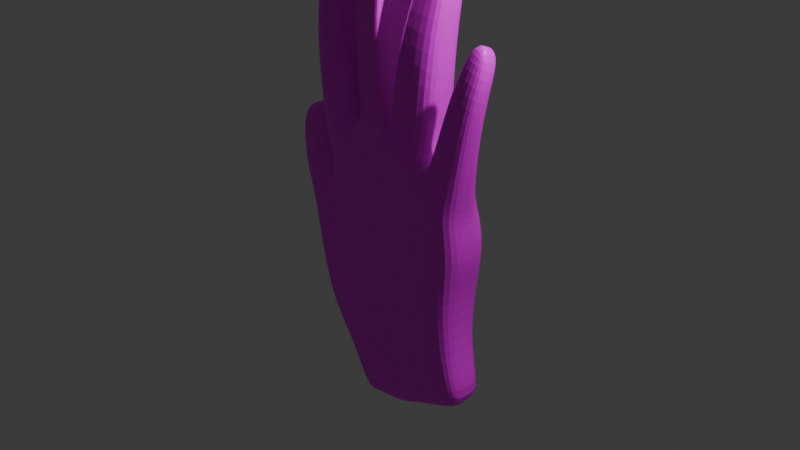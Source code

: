 # Source: Hand.blend  (saved by Blender 4.5.90; exported with 4.5.12 LTS)
import bpy
from mathutils import Matrix  # noqa: F401  (used for matrix-valued properties, if any)

bpy.ops.wm.read_factory_settings(use_empty=True)
scene = bpy.context.scene
scene.name = 'Scene'

# ---- collections
col_collection = bpy.data.collections.new('Collection'); scene.collection.children.link(col_collection)

# ---- images (referenced by path relative to the original .blend; pixels are not part of the script)
import os
ASSET_DIR = os.environ.get("B2B_ASSET_DIR", "")  # directory of the original .blend (textures are referenced by path, not embedded)
HERE = os.path.dirname(os.path.abspath(__file__))  # packed textures are extracted next to this script under _unpacked/

def load_image(name, relpath, width, height, colorspace="sRGB"):
    """Load a texture the original file referenced (path relative to the .blend, or extracted next to this script)."""
    p = next((c for c in (os.path.join(HERE, relpath), os.path.join(ASSET_DIR, relpath)) if relpath and os.path.exists(c)), "")
    if p:
        img = bpy.data.images.load(p, check_existing=True)
        img.name = name
    else:  # same state as the original file: an image datablock whose file is absent (Cycles renders it pink)
        img = bpy.data.images.new(name, width, height)
        img.source = "FILE"
        img.filepath = "//" + (relpath or name)
    img.colorspace_settings.name = colorspace
    return img
img_uv_grud = load_image('UV grud', '', 2048, 2048, 'sRGB')
img_piele_base_color = load_image('Piele Base Color', '', 2048, 2048, 'sRGB')

# ---- materials (node trees are filled in below, after node groups)
mat_material = bpy.data.materials.new('Material')
mat_material.alpha_threshold = 0.0
mat_material.roughness = 0.5
mat_material.line_color = (0.0, 0.0, 0.0, 1.0)
mat_piele = bpy.data.materials.new('Piele')

# ---- material node trees
mat_material.use_nodes = True; mat_material.node_tree.nodes.clear()
_N = mat_material.node_tree.nodes; _L = mat_material.node_tree.links
n0 = _N.new('ShaderNodeOutputMaterial'); n0.name = 'Material Output'; n0.location = (200, 100)
n1 = _N.new('ShaderNodeBsdfPrincipled'); n1.name = 'Principled BSDF'; n1.location = (-107, 179)
n1.inputs[3].default_value = 1.45
n2 = _N.new('ShaderNodeTexImage'); n2.name = 'Image Texture'; n2.location = (-398, 176)
n2.image = img_uv_grud
_L.new(n1.outputs[0], n0.inputs[0])
_L.new(n2.outputs[0], n1.inputs[0])
n0.is_active_output = True
mat_piele.use_nodes = True; mat_piele.node_tree.nodes.clear()
_N = mat_piele.node_tree.nodes; _L = mat_piele.node_tree.links
n0 = _N.new('ShaderNodeBsdfPrincipled'); n0.name = 'Principled BSDF'; n0.location = (-200, 100)
n1 = _N.new('ShaderNodeOutputMaterial'); n1.name = 'Material Output'; n1.location = (200, 100)
n2 = _N.new('ShaderNodeTexImage'); n2.name = 'Image Texture'; n2.location = (-490, 60)
n3 = _N.new('ShaderNodeTexImage'); n3.name = 'Image Texture.001'; n3.location = (0, 0)
n3.image = img_piele_base_color
_L.new(n0.outputs[0], n1.inputs[0])
_L.new(n2.outputs[0], n0.inputs[0])
n1.is_active_output = True

# ---- world
world_world = bpy.data.worlds.new('World'); scene.world = world_world
world_world.use_nodes = True; world_world.node_tree.nodes.clear()
_N = world_world.node_tree.nodes; _L = world_world.node_tree.links
n0 = _N.new('ShaderNodeOutputWorld'); n0.name = 'World Output'; n0.location = (200, 100)
n1 = _N.new('ShaderNodeBackground'); n1.name = 'Background'; n1.location = (-200, 100)
n1.inputs[0].default_value = (0.05088, 0.05088, 0.05088, 1.0)
_L.new(n1.outputs[0], n0.inputs[0])
n0.is_active_output = True
world_world.color = (0.05088, 0.05088, 0.05088)
world_world.sun_shadow_jitter_overblur = 0.0

# ---- cameras
cam_camera = bpy.data.cameras.new('Camera')
cam_camera.clip_end = 100.0
cam_camera.ortho_scale = 7.314

# ---- lights
light_light = bpy.data.lights.new('Light', 'POINT')
light_light.energy = 1000.0
light_light.shadow_soft_size = 0.1

# ---- meshes
me_cube = bpy.data.meshes.new('Cube')
me_cube.from_pydata([(0.972, 0.2228, 0.3121), (0.8595, 0.3305, -0.5602), (0.9722, -0.3852, 0.3706), (0.8689, -0.2479, -0.5507), (-0.8495, 0.326, 0.7596), (-0.7699, 0.3444, -1.055), (-0.8487, -0.3016, 0.7672), (-0.7593, -0.2591, -1.045), (0.03022, 0.3456, -0.8771), (0.1183, -0.3388, 1.036), (0.03361, -0.2441, -0.8755), (0.1177, 0.3032, 1.002), (0.1488, 0.291, 0.9988), (0.1492, -0.3336, 1.035), (-0.3134, 0.3509, -1.009), (-0.3716, -0.3193, 0.946), (-0.304, -0.2535, -0.9994), (-0.3729, 0.3133, 0.9279), (0.5435, -0.2571, -0.6683), (0.6249, 0.1943, 0.73), (0.533, 0.3463, -0.6796), (0.621, -0.417, 0.825), (0.9724, 0.3304, -0.09843), (-0.8268, -0.2148, 0.2371), (0.9781, -0.2877, -0.08513), (-0.7734, 0.4142, 0.2591), (0.07526, 0.3531, 0.3519), (0.08172, -0.2958, 0.3617), (0.1248, -0.2941, 0.3556), (0.1176, 0.3514, 0.3449), (-0.3733, 0.3589, 0.2987), (-0.3665, -0.2878, 0.3052), (0.6245, -0.3231, 0.1818), (0.6178, 0.3196, 0.1547), (-0.8595, 0.3433, -1.083), (-0.8492, -0.2604, -1.073), (-1.008, 0.4564, -0.01284), (-1.063, -0.1906, -0.03545), (-0.8903, 0.3305, -1.105), (-0.8809, -0.248, -1.096), (-1.104, 0.453, -0.05261), (-1.158, -0.1671, -0.07483), (-0.4285, 0.2804, -1.63), (-0.4202, -0.195, -1.621), (-0.07108, 0.2843, -1.597), (0.6014, -0.1929, -1.311), (0.8595, -0.1853, -1.201), (0.8515, 0.2703, -1.209), (-0.06503, -0.1929, -1.592), (0.2007, -0.1816, -1.482), (0.1974, 0.2777, -1.485), (0.5938, 0.2831, -1.318), (-0.493, 0.2796, -1.643), (-0.4846, -0.1957, -1.635), (-0.5152, 0.2696, -1.66), (-0.5073, -0.1861, -1.652), (-0.2187, 0.2642, -2.174), (-0.2144, -0.1885, -2.17), (0.1314, 0.2658, -2.145), (0.7929, -0.1877, -1.864), (1.043, -0.1855, -1.748), (1.039, 0.2608, -1.752), (0.1344, -0.1879, -2.142), (0.3945, -0.1838, -2.026), (0.3927, 0.2643, -2.028), (0.7887, 0.2652, -1.868), (-0.2821, 0.2638, -2.188), (-0.2777, -0.1888, -2.183), (-0.3067, 0.2605, -2.196), (-0.3026, -0.1857, -2.191), (-0.9795, -0.2158, 0.5495), (-0.9221, 0.4159, 0.5749), (-1.152, 0.4609, 0.3332), (-1.211, -0.199, 0.3069), (-1.252, 0.4575, 0.2924), (-1.31, -0.1742, 0.267), (-1.152, -0.09136, 0.8554), (-1.116, 0.3005, 0.8711), (-1.353, 0.3232, 0.8692), (-1.389, -0.07042, 0.8534), (-1.416, 0.3291, 0.8434), (-1.452, -0.06271, 0.8277), (-0.8834, 0.3051, 0.9218), (-0.882, -0.316, 0.9405), (-0.4337, -0.3302, 1.104), (-0.4353, 0.2892, 1.072), (0.06417, -0.2939, 1.261), (0.06195, 0.2678, 1.235), (0.08031, 0.2559, 1.238), (0.08243, -0.2823, 1.263), (-0.3361, -0.2794, 1.197), (-0.3384, 0.2599, 1.178), (0.2124, -0.2902, 1.189), (0.2108, 0.1979, 1.151), (0.225, 0.1885, 1.137), (0.2264, -0.2799, 1.173), (0.6056, 0.1939, 0.9869), (0.604, -0.2733, 1.025), (1.031, 0.05823, 0.5717), (1.03, -0.3681, 0.6318), (0.7308, 0.04246, 0.8307), (0.7289, -0.3809, 0.9096), (-0.9708, 0.191, 1.723), (-0.9696, -0.2964, 1.816), (-0.5918, -0.2948, 1.832), (-0.5935, 0.1922, 1.739), (-0.03547, -0.2893, 1.985), (-0.03784, 0.2554, 1.885), (-0.01953, 0.2442, 1.89), (-0.01727, -0.2773, 1.986), (-0.4284, -0.2853, 1.917), (-0.4308, 0.2375, 1.827), (0.2741, -0.3021, 1.735), (0.2726, 0.1665, 1.648), (0.2866, 0.1569, 1.644), (0.2881, -0.297, 1.729), (0.663, 0.1493, 1.495), (0.6645, -0.3025, 1.567), (-1.011, 0.3564, 2.75), (-1.012, 0.04671, 2.877), (-0.7613, 0.04871, 2.884), (-0.7604, 0.3587, 2.759), (-0.1764, 0.09323, 3.079), (-0.1752, 0.4582, 2.931), (-0.1609, 0.4537, 2.925), (-0.162, 0.09271, 3.071), (-0.4663, 0.08678, 3.053), (-0.4652, 0.4479, 2.908), (0.3276, -0.211, 2.256), (0.3272, 0.2027, 2.132), (0.3388, 0.1933, 2.131), (0.3391, -0.208, 2.252), (0.6571, 0.1884, 2.125), (0.6573, -0.2081, 2.246), (1.204, -0.08114, 1.277), (1.203, -0.4091, 1.372), (0.9281, -0.05863, 1.404), (0.9271, -0.3851, 1.504), (1.299, 0.003705, 2.039), (1.298, -0.2147, 2.128), (1.122, 0.02297, 2.085), (1.121, -0.1955, 2.174), (-0.9973, 0.2238, 2.21), (-0.6793, 0.2324, 2.244), (-0.6799, -0.1738, 2.373), (-1.011, -0.1775, 2.358), (-0.1185, -0.1443, 2.578), (-0.448, -0.1448, 2.537), (-0.1187, 0.3282, 2.428), (-0.1036, 0.3187, 2.433), (-0.4483, 0.3084, 2.396), (-0.1034, -0.1338, 2.577), (1.285, -0.3381, 1.811), (1.028, -0.3083, 1.89), (1.284, -0.06726, 1.711), (1.029, -0.04021, 1.789), (0.3821, 0.01779, 2.8), (0.383, 0.3203, 2.68), (0.3968, 0.3194, 2.707), (0.3959, 0.0345, 2.822), (0.64, 0.3063, 2.68), (0.6391, 0.02382, 2.794), (0.9872, -0.07963, 0.3217), (-0.87, 0.01284, 0.7561), (0.8783, 0.04115, -0.5495), (0.02907, 0.05291, -0.924), (0.1367, -0.02013, 1.046), (0.02912, 0.05291, -0.924), (-0.3728, -0.004445, 0.9615), (0.6274, -0.1181, 0.8048), (0.9906, 0.02252, -0.1039), (-0.8143, 0.09744, 0.3002), (-0.887, 0.04105, -1.101), (-1.136, 0.1429, -0.06568), (0.8665, 0.04243, -1.2), (0.1964, 0.0485, -1.485), (0.1963, 0.04844, -1.485), (-0.5123, 0.04166, -1.657), (-0.2085, 0.03695, -2.197), (1.047, 0.03763, -1.757), (0.3958, 0.04042, -2.035), (0.1402, 0.03742, -2.169), (0.7986, 0.03761, -1.892), (-0.2713, 0.03707, -2.21), (-0.3021, 0.03731, -2.202), (-0.9406, 0.09848, 0.5738), (-1.285, 0.1419, 0.2784), (-1.133, 0.1043, 0.8674), (-1.379, 0.1262, 0.8862), (-1.437, 0.1332, 0.8438), (-0.9036, -0.004757, 0.9236), (-0.4137, -0.02123, 1.096), (0.08137, -0.01319, 1.251), (-0.3555, -0.009583, 1.184), (0.2118, -0.04613, 1.164), (0.622, -0.0392, 0.9992), (1.044, -0.1543, 0.5893), (0.716, -0.1699, 0.8825), (-0.9876, -0.0528, 1.769), (-0.5753, -0.05119, 1.786), (-0.0184, -0.01659, 1.938), (-0.4479, -0.02428, 1.869), (0.2734, -0.06903, 1.692), (0.6811, -0.07702, 1.523), (-1.015, 0.2043, 2.821), (-0.7581, 0.2064, 2.829), (-0.1784, 0.284, 3.027), (-0.1623, 0.276, 3.005), (-0.4706, 0.2701, 2.988), (0.3273, -0.006061, 2.192), (0.6718, -0.01002, 2.186), (1.216, -0.2463, 1.319), (0.9149, -0.2207, 1.46), (1.302, -0.1043, 2.088), (1.12, -0.08461, 2.135), (-1.019, 0.02285, 2.283), (-0.6646, 0.02961, 2.31), (-0.1035, 0.09242, 2.505), (-0.4633, 0.08127, 2.465), (1.017, -0.173, 1.843), (1.33, -0.2625, 1.75), (0.2644, 0.3319, 2.781), (0.6431, 0.1676, 2.745)], [], [(168, 17, 85, 191), (31, 15, 6, 23), (171, 163, 4, 25), (8, 20, 51, 50), (170, 162, 2, 24), (33, 19, 0, 22), (30, 17, 11, 26), (10, 16, 48, 49), (28, 13, 9, 27), (168, 15, 90, 193), (19, 12, 94, 96), (32, 21, 13, 28), (26, 11, 12, 29), (165, 167, 10), (34, 5, 42, 52), (25, 4, 17, 30), (27, 9, 15, 31), (11, 17, 91, 87), (24, 2, 21, 32), (162, 0, 98, 196), (29, 12, 19, 33), (18, 10, 49, 45), (8, 29, 33, 20), (3, 24, 32, 18), (10, 27, 31, 16), (5, 25, 30, 14), (8, 26, 29), (18, 32, 28, 10), (10, 28, 27), (14, 30, 26, 8), (20, 33, 22, 1), (164, 170, 24, 3), (14, 8, 50, 44), (16, 31, 23, 7), (36, 40, 74, 72), (37, 23, 70, 73), (25, 5, 34, 36), (7, 23, 37, 35), (172, 173, 40, 38), (36, 34, 38, 40), (35, 37, 41, 39), (7, 35, 53, 43), (51, 47, 61, 65), (53, 55, 69, 67), (49, 48, 62, 63), (45, 49, 63, 59), (54, 52, 66, 68), (174, 46, 60, 179), (16, 7, 43, 48), (38, 34, 52, 54), (3, 18, 45, 46), (5, 14, 44, 42), (20, 1, 47, 51), (35, 39, 55, 53), (172, 38, 54, 177), (165, 10, 49, 175), (164, 3, 46, 174), (167, 8, 50, 176), (182, 179, 60, 59), (181, 180, 63, 62), (178, 181, 62, 57), (180, 182, 59, 63), (178, 57, 67, 183), (183, 67, 69, 184), (175, 49, 63, 180), (50, 51, 65, 64), (176, 50, 64, 180), (43, 53, 67, 57), (44, 50, 64, 58), (42, 44, 58, 56), (52, 42, 56, 66), (48, 43, 57, 62), (46, 45, 59, 60), (177, 54, 68, 184), (185, 71, 77, 187), (71, 72, 78, 77), (25, 36, 72, 71), (41, 37, 73, 75), (173, 41, 75, 186), (171, 25, 71, 185), (188, 78, 80, 189), (187, 77, 78, 188), (72, 74, 80, 78), (73, 70, 76, 79), (75, 73, 79, 81), (186, 75, 81, 189), (83, 84, 104, 103), (163, 6, 83, 190), (17, 4, 82, 85), (6, 15, 84, 83), (87, 91, 111, 107), (88, 87, 107, 108), (9, 13, 89, 86), (166, 12, 88, 192), (15, 9, 86, 90), (12, 11, 87, 88), (95, 97, 117, 115), (13, 9, 92, 95), (166, 13, 95, 194), (13, 21, 97, 95), (11, 12, 94, 93), (169, 19, 96, 195), (98, 100, 136, 134), (0, 19, 100, 98), (169, 21, 101, 197), (21, 2, 99, 101), (143, 142, 118, 121), (191, 85, 105, 199), (190, 83, 103, 198), (85, 82, 102, 105), (149, 148, 123, 124), (147, 146, 122, 126), (193, 90, 110, 201), (192, 88, 108, 200), (86, 89, 109, 106), (90, 86, 106, 110), (116, 114, 130, 132), (95, 92, 112, 115), (195, 96, 116, 203), (194, 95, 115, 202), (93, 94, 114, 113), (96, 94, 114, 116), (205, 204, 119, 120), (145, 144, 120, 119), (216, 143, 121, 205), (215, 145, 119, 204), (207, 206, 122, 125), (206, 208, 126, 122), (148, 150, 127, 123), (218, 147, 126, 208), (217, 149, 124, 207), (146, 151, 125, 122), (210, 132, 160, 222), (115, 117, 133, 131), (115, 112, 128, 131), (203, 116, 132, 210), (202, 115, 131, 209), (113, 114, 130, 129), (153, 152, 139, 141), (101, 99, 135, 137), (196, 98, 134, 211), (197, 101, 137, 212), (213, 214, 141, 139), (220, 154, 138, 213), (219, 153, 141, 214), (154, 155, 140, 138), (198, 103, 145, 215), (199, 105, 143, 216), (103, 104, 144, 145), (105, 102, 142, 143), (106, 109, 151, 146), (200, 108, 149, 217), (201, 110, 147, 218), (107, 111, 150, 148), (110, 106, 146, 147), (108, 107, 148, 149), (134, 136, 155, 154), (212, 137, 153, 219), (211, 134, 154, 220), (137, 135, 152, 153), (222, 221, 159, 161), (209, 131, 159, 221), (129, 130, 158, 157), (132, 130, 158, 160), (131, 133, 161, 159), (131, 128, 156, 159), (130, 209, 221, 158), (160, 158, 221, 222), (135, 211, 220, 152), (136, 212, 219, 155), (111, 201, 218, 150), (109, 200, 217, 151), (104, 199, 216, 144), (102, 198, 215, 142), (155, 219, 214, 140), (152, 220, 213, 139), (138, 140, 214, 213), (100, 197, 212, 136), (99, 196, 211, 135), (114, 202, 209, 130), (117, 203, 210, 133), (133, 210, 222, 161), (151, 217, 207, 125), (150, 218, 208, 127), (123, 127, 208, 206), (124, 123, 206, 207), (142, 215, 204, 118), (144, 216, 205, 120), (121, 118, 204, 205), (94, 194, 202, 114), (97, 195, 203, 117), (89, 192, 200, 109), (91, 193, 201, 111), (82, 190, 198, 102), (84, 191, 199, 104), (19, 169, 197, 100), (21, 169, 195, 97), (12, 166, 194, 94), (13, 166, 192, 89), (4, 163, 190, 82), (74, 186, 189, 80), (76, 187, 188, 79), (79, 188, 189, 81), (23, 171, 185, 70), (40, 173, 186, 74), (70, 185, 187, 76), (55, 177, 184, 69), (49, 176, 180, 63), (50, 175, 180, 64), (66, 183, 184, 68), (56, 178, 183, 66), (64, 65, 182, 180), (56, 58, 181, 178), (58, 64, 180, 181), (65, 61, 179, 182), (10, 167, 176, 49), (1, 164, 174, 47), (8, 165, 175, 50), (39, 172, 177, 55), (47, 174, 179, 61), (39, 41, 173, 172), (1, 22, 170, 164), (2, 162, 196, 99), (8, 167, 165), (17, 168, 193, 91), (22, 0, 162, 170), (23, 6, 163, 171), (15, 168, 191, 84)])
_uv = me_cube.uv_layers.new(name='UVMap')
_uv.uv.foreach_set('vector', [0.6277, 0.5717, 0.6003, 0.5587, 0.6192, 0.5595, 0.6207, 0.5685, 0.1555, 0.5074, 0.1593, 0.5933, 0.1072, 0.5689, 0.08804, 0.51, 0.6684, 0.4967, 0.6688, 0.533, 0.647, 0.5302, 0.6541, 0.4758, 0.5284, 0.3049, 0.4647, 0.3419, 0.4452, 0.2604, 0.4898, 0.2311, 0.3761, 0.4328, 0.3704, 0.4923, 0.3329, 0.5037, 0.3352, 0.4431, 0.464, 0.4551, 0.4599, 0.529, 0.4197, 0.4757, 0.4204, 0.4249, 0.5965, 0.4765, 0.6003, 0.5587, 0.5239, 0.5698, 0.5341, 0.4824, 0.2075, 0.3239, 0.1458, 0.3045, 0.1754, 0.1798, 0.235, 0.196, 0.2237, 0.507, 0.2431, 0.5932, 0.2368, 0.5978, 0.2191, 0.5084, 0.1344, 0.6068, 0.1593, 0.5933, 0.1683, 0.6326, 0.1265, 0.6327, 0.4599, 0.529, 0.5161, 0.5667, 0.4935, 0.573, 0.4683, 0.5539, 0.2885, 0.4792, 0.2925, 0.5617, 0.2431, 0.5932, 0.2237, 0.507, 0.5341, 0.4824, 0.5239, 0.5698, 0.5161, 0.5667, 0.5293, 0.4808, 0.7713, 0.1615, 0.7715, 0.1579, 0.8113, 0.1627, 0.6745, 0.2738, 0.6608, 0.2759, 0.615, 0.1637, 0.6295, 0.1604, 0.6541, 0.4758, 0.647, 0.5302, 0.6003, 0.5587, 0.5965, 0.4765, 0.2191, 0.5084, 0.2368, 0.5978, 0.1593, 0.5933, 0.1555, 0.5074, 0.5239, 0.5698, 0.6003, 0.5587, 0.5969, 0.5988, 0.5268, 0.6074, 0.3352, 0.4431, 0.3329, 0.5037, 0.2925, 0.5617, 0.2885, 0.4792, 0.3848, 0.4858, 0.4197, 0.4757, 0.4082, 0.5116, 0.3859, 0.5166, 0.5293, 0.4808, 0.5161, 0.5667, 0.4599, 0.529, 0.464, 0.4551, 0.2787, 0.3573, 0.2075, 0.3239, 0.2392, 0.2438, 0.289, 0.2695, 0.5284, 0.3049, 0.5293, 0.4808, 0.464, 0.4551, 0.4647, 0.3419, 0.3247, 0.3753, 0.3352, 0.4431, 0.2885, 0.4792, 0.2787, 0.3573, 0.2075, 0.3239, 0.2191, 0.5084, 0.1555, 0.5074, 0.1458, 0.3045, 0.6608, 0.2759, 0.6541, 0.4758, 0.5965, 0.4765, 0.5857, 0.279, 0.5284, 0.3049, 0.5341, 0.4824, 0.5293, 0.4808, 0.2787, 0.3573, 0.2885, 0.4792, 0.2237, 0.507, 0.2075, 0.3239, 0.2075, 0.3239, 0.2237, 0.507, 0.2191, 0.5084, 0.5857, 0.279, 0.5965, 0.4765, 0.5341, 0.4824, 0.5284, 0.3049, 0.4647, 0.3419, 0.464, 0.4551, 0.4204, 0.4249, 0.4235, 0.3638, 0.365, 0.3689, 0.3761, 0.4328, 0.3352, 0.4431, 0.3247, 0.3753, 0.5857, 0.279, 0.5284, 0.3049, 0.4897, 0.188, 0.5439, 0.1661, 0.1458, 0.3045, 0.1555, 0.5074, 0.08804, 0.51, 0.068, 0.3106, 0.6802, 0.437, 0.6926, 0.4318, 0.7022, 0.4667, 0.694, 0.4699, 0.05586, 0.4743, 0.08804, 0.51, 0.0634, 0.5257, 0.04767, 0.5102, 0.6541, 0.4758, 0.6608, 0.2759, 0.6745, 0.2738, 0.6802, 0.437, 0.068, 0.3106, 0.08804, 0.51, 0.05586, 0.4743, 0.05395, 0.31, 0.725, 0.2573, 0.732, 0.4251, 0.6926, 0.4318, 0.6789, 0.2713, 0.6802, 0.437, 0.6745, 0.2738, 0.6789, 0.2713, 0.6926, 0.4318, 0.05395, 0.31, 0.05586, 0.4743, 0.04153, 0.4709, 0.04949, 0.308, 0.068, 0.3106, 0.05395, 0.31, 0.08415, 0.1856, 0.1002, 0.187, 0.4452, 0.2604, 0.414, 0.2767, 0.3955, 0.2193, 0.4142, 0.2035, 0.08415, 0.1856, 0.07602, 0.1813, 0.1144, 0.05649, 0.1142, 0.05875, 0.235, 0.196, 0.1754, 0.1798, 0.1981, 0.05249, 0.2608, 0.06533, 0.289, 0.2695, 0.2392, 0.2438, 0.2707, 0.1815, 0.3138, 0.2072, 0.6363, 0.1556, 0.6295, 0.1604, 0.5865, 0.04817, 0.586, 0.04627, 0.3524, 0.2815, 0.323, 0.2826, 0.3345, 0.2212, 0.3532, 0.2142, 0.1458, 0.3045, 0.068, 0.3106, 0.1002, 0.187, 0.1754, 0.1798, 0.6789, 0.2713, 0.6745, 0.2738, 0.6295, 0.1604, 0.6363, 0.1556, 0.3247, 0.3753, 0.2787, 0.3573, 0.289, 0.2695, 0.323, 0.2826, 0.6608, 0.2759, 0.5857, 0.279, 0.5439, 0.1661, 0.615, 0.1637, 0.4647, 0.3419, 0.4235, 0.3638, 0.414, 0.2767, 0.4452, 0.2604, 0.05395, 0.31, 0.04949, 0.308, 0.07602, 0.1813, 0.08415, 0.1856, 0.725, 0.2573, 0.6789, 0.2713, 0.6363, 0.1556, 0.6791, 0.1353, 0.7713, 0.1615, 0.8113, 0.1627, 0.7953, 0.2409, 0.7668, 0.2387, 0.365, 0.3689, 0.3247, 0.3753, 0.323, 0.2826, 0.3524, 0.2815, 0.7715, 0.1579, 0.7323, 0.1576, 0.7466, 0.07691, 0.7765, 0.07859, 0.3299, 0.1873, 0.3532, 0.2142, 0.3345, 0.2212, 0.3138, 0.2072, 0.1989, 0.0001484, 0.2689, 0.01087, 0.2608, 0.06533, 0.1981, 0.05249, 0.1109, 0.007172, 0.1989, 0.0001484, 0.1981, 0.05249, 0.1231, 0.05902, 0.2858, 0.158, 0.3299, 0.1873, 0.3138, 0.2072, 0.2707, 0.1815, 0.1109, 0.007172, 0.1231, 0.05902, 0.1142, 0.05875, 0.08778, 0.01288, 0.08778, 0.01288, 0.1142, 0.05875, 0.1144, 0.05649, 0.0745, 0.02864, 0.7668, 0.2387, 0.7953, 0.2409, 0.7906, 0.3121, 0.7629, 0.3113, 0.4898, 0.2311, 0.4452, 0.2604, 0.4142, 0.2035, 0.4527, 0.1745, 0.7765, 0.07859, 0.7466, 0.07691, 0.7511, 0.0001484, 0.781, 0.0001484, 0.1002, 0.187, 0.08415, 0.1856, 0.1142, 0.05875, 0.1231, 0.05902, 0.5439, 0.1661, 0.4897, 0.188, 0.4518, 0.07039, 0.5084, 0.05169, 0.615, 0.1637, 0.5439, 0.1661, 0.5084, 0.05169, 0.5785, 0.04931, 0.6295, 0.1604, 0.615, 0.1637, 0.5785, 0.04931, 0.5865, 0.04817, 0.1754, 0.1798, 0.1002, 0.187, 0.1231, 0.05902, 0.1981, 0.05249, 0.323, 0.2826, 0.289, 0.2695, 0.3138, 0.2072, 0.3345, 0.2212, 0.6791, 0.1353, 0.6363, 0.1556, 0.586, 0.04627, 0.6189, 0.01578, 0.6774, 0.5024, 0.6819, 0.4883, 0.6964, 0.5016, 0.6952, 0.5114, 0.6819, 0.4883, 0.694, 0.4699, 0.7081, 0.5011, 0.6964, 0.5016, 0.6541, 0.4758, 0.6802, 0.437, 0.694, 0.4699, 0.6819, 0.4883, 0.04153, 0.4709, 0.05586, 0.4743, 0.04767, 0.5102, 0.03913, 0.5086, 0.0001484, 0.4741, 0.04153, 0.4709, 0.03913, 0.5086, 0.01292, 0.5138, 0.6684, 0.4967, 0.6541, 0.4758, 0.6819, 0.4883, 0.6774, 0.5024, 0.7121, 0.5104, 0.7081, 0.5011, 0.7098, 0.5013, 0.7186, 0.5063, 0.6952, 0.5114, 0.6964, 0.5016, 0.7081, 0.5011, 0.7121, 0.5104, 0.694, 0.4699, 0.7022, 0.4667, 0.7098, 0.5013, 0.7081, 0.5011, 0.04767, 0.5102, 0.0634, 0.5257, 0.05259, 0.5414, 0.0411, 0.5436, 0.03913, 0.5086, 0.04767, 0.5102, 0.0411, 0.5436, 0.03954, 0.5442, 0.01292, 0.5138, 0.03913, 0.5086, 0.03954, 0.5442, 0.03209, 0.5511, 0.1089, 0.5833, 0.1414, 0.5971, 0.1252, 0.6328, 0.107, 0.6338, 0.08176, 0.5681, 0.1072, 0.5689, 0.1089, 0.5833, 0.08634, 0.5825, 0.6003, 0.5587, 0.647, 0.5302, 0.6473, 0.543, 0.6192, 0.5595, 0.1072, 0.5689, 0.1593, 0.5933, 0.1414, 0.5971, 0.1089, 0.5833, 0.5268, 0.6074, 0.5969, 0.5988, 0.6143, 0.7266, 0.5348, 0.7359, 0.5243, 0.6072, 0.5268, 0.6074, 0.5348, 0.7359, 0.5301, 0.7365, 0.2368, 0.5978, 0.2436, 0.5977, 0.2417, 0.6335, 0.2377, 0.634, 0.4861, 0.586, 0.5169, 0.5704, 0.5243, 0.6072, 0.4812, 0.6122, 0.1593, 0.5933, 0.2368, 0.5978, 0.2377, 0.634, 0.1683, 0.6326, 0.5169, 0.5704, 0.5239, 0.5698, 0.5268, 0.6074, 0.5243, 0.6072, 0.2612, 0.594, 0.2842, 0.5824, 0.281, 0.606, 0.2695, 0.6102, 0.7412, 0.3128, 0.7452, 0.3124, 0.735, 0.3344, 0.7323, 0.3327, 0.2758, 0.6058, 0.2436, 0.5977, 0.2609, 0.593, 0.2655, 0.5964, 0.2431, 0.5932, 0.2925, 0.5617, 0.2842, 0.5824, 0.2612, 0.594, 0.7455, 0.3126, 0.7499, 0.3124, 0.7636, 0.3327, 0.7612, 0.3343, 0.4462, 0.5487, 0.4599, 0.529, 0.4683, 0.5539, 0.4547, 0.5562, 0.4082, 0.5116, 0.439, 0.5403, 0.4164, 0.5905, 0.3933, 0.5807, 0.4197, 0.4757, 0.4599, 0.529, 0.439, 0.5403, 0.4082, 0.5116, 0.298, 0.5799, 0.2925, 0.5617, 0.3088, 0.5675, 0.2987, 0.5767, 0.2925, 0.5617, 0.3329, 0.5037, 0.3398, 0.5359, 0.3088, 0.5675, 0.6453, 0.6058, 0.6561, 0.6043, 0.6546, 0.6192, 0.6497, 0.6196, 0.6207, 0.5685, 0.6192, 0.5595, 0.639, 0.5864, 0.6311, 0.5913, 0.08634, 0.5825, 0.1089, 0.5833, 0.107, 0.6338, 0.09428, 0.6341, 0.6192, 0.5595, 0.6473, 0.543, 0.656, 0.5848, 0.639, 0.5864, 0.5447, 0.8558, 0.5492, 0.8542, 0.5656, 0.9512, 0.5705, 0.9524, 0.1853, 0.8823, 0.2423, 0.882, 0.2377, 0.9761, 0.1994, 0.9711, 0.1265, 0.6327, 0.1683, 0.6326, 0.1724, 0.7656, 0.1235, 0.7647, 0.4812, 0.6122, 0.5243, 0.6072, 0.5301, 0.7365, 0.4765, 0.7461, 0.2377, 0.634, 0.2417, 0.6335, 0.2452, 0.7673, 0.2429, 0.7672, 0.1683, 0.6326, 0.2377, 0.634, 0.2429, 0.7672, 0.1724, 0.7656, 0.4613, 0.5837, 0.4776, 0.5952, 0.4698, 0.6156, 0.4562, 0.6128, 0.7323, 0.3327, 0.735, 0.3344, 0.7422, 0.4058, 0.7402, 0.4054, 0.4547, 0.5562, 0.4683, 0.5539, 0.4613, 0.5837, 0.4499, 0.5833, 0.2655, 0.5964, 0.2609, 0.593, 0.2698, 0.6084, 0.2638, 0.608, 0.7612, 0.3343, 0.7636, 0.3327, 0.7644, 0.3996, 0.7622, 0.3997, 0.4683, 0.5539, 0.4935, 0.573, 0.4776, 0.5952, 0.4613, 0.5837, 0.1213, 0.6765, 0.1112, 0.677, 0.1132, 0.6737, 0.119, 0.6734, 0.1095, 0.6571, 0.1218, 0.6564, 0.119, 0.6734, 0.1132, 0.6737, 0.6392, 0.6093, 0.6453, 0.6058, 0.6497, 0.6196, 0.6483, 0.6228, 0.1013, 0.6585, 0.1095, 0.6571, 0.1132, 0.6737, 0.1112, 0.677, 0.2562, 0.9912, 0.2403, 0.9999, 0.2377, 0.9761, 0.2338, 0.9763, 0.2403, 0.9999, 0.183, 0.9895, 0.1994, 0.9711, 0.2377, 0.9761, 0.5492, 0.8542, 0.6152, 0.8483, 0.6086, 0.9435, 0.5656, 0.9512, 0.1426, 0.8898, 0.1853, 0.8823, 0.1994, 0.9711, 0.183, 0.9895, 0.4972, 0.8721, 0.5447, 0.8558, 0.5705, 0.9524, 0.5485, 0.9773, 0.2423, 0.882, 0.2449, 0.8825, 0.2338, 0.9763, 0.2377, 0.9761, 0.4472, 0.6133, 0.4562, 0.6128, 0.4537, 0.6349, 0.4493, 0.6374, 0.2695, 0.6102, 0.281, 0.606, 0.278, 0.6239, 0.271, 0.623, 0.7402, 0.4054, 0.7422, 0.4058, 0.7452, 0.475, 0.7436, 0.4748, 0.4499, 0.5833, 0.4613, 0.5837, 0.4562, 0.6128, 0.4472, 0.6133, 0.2638, 0.608, 0.2698, 0.6084, 0.2708, 0.6228, 0.2657, 0.6231, 0.7622, 0.3997, 0.7644, 0.3996, 0.7596, 0.4634, 0.7576, 0.4633, 0.3433, 0.6416, 0.3587, 0.6372, 0.3563, 0.6542, 0.3494, 0.6556, 0.3088, 0.5675, 0.3398, 0.5359, 0.3552, 0.6057, 0.3342, 0.6159, 0.3859, 0.5166, 0.4082, 0.5116, 0.3933, 0.5807, 0.3795, 0.5837, 0.2987, 0.5767, 0.3088, 0.5675, 0.3342, 0.6159, 0.3218, 0.6181, 0.3594, 0.6577, 0.3476, 0.6598, 0.3494, 0.6556, 0.3563, 0.6542, 0.3764, 0.6162, 0.39, 0.6137, 0.3914, 0.6328, 0.388, 0.6373, 0.3351, 0.6448, 0.3433, 0.6416, 0.3494, 0.6556, 0.3476, 0.6598, 0.39, 0.6137, 0.4068, 0.6188, 0.3992, 0.6346, 0.3914, 0.6328, 0.09428, 0.6341, 0.107, 0.6338, 0.1095, 0.6571, 0.1013, 0.6585, 0.6311, 0.5913, 0.639, 0.5864, 0.6453, 0.6058, 0.6392, 0.6093, 0.107, 0.6338, 0.1252, 0.6328, 0.1218, 0.6564, 0.1095, 0.6571, 0.639, 0.5864, 0.656, 0.5848, 0.6561, 0.6043, 0.6453, 0.6058, 0.2429, 0.7672, 0.2452, 0.7673, 0.2449, 0.8825, 0.2423, 0.882, 0.4765, 0.7461, 0.5301, 0.7365, 0.5447, 0.8558, 0.4972, 0.8721, 0.1235, 0.7647, 0.1724, 0.7656, 0.1853, 0.8823, 0.1426, 0.8898, 0.5348, 0.7359, 0.6143, 0.7266, 0.6152, 0.8483, 0.5492, 0.8542, 0.1724, 0.7656, 0.2429, 0.7672, 0.2423, 0.882, 0.1853, 0.8823, 0.5301, 0.7365, 0.5348, 0.7359, 0.5492, 0.8542, 0.5447, 0.8558, 0.3933, 0.5807, 0.4164, 0.5905, 0.4068, 0.6188, 0.39, 0.6137, 0.3218, 0.6181, 0.3342, 0.6159, 0.3433, 0.6416, 0.3351, 0.6448, 0.3795, 0.5837, 0.3933, 0.5807, 0.39, 0.6137, 0.3764, 0.6162, 0.3342, 0.6159, 0.3552, 0.6057, 0.3587, 0.6372, 0.3433, 0.6416, 0.276, 0.6366, 0.2671, 0.6372, 0.2717, 0.6338, 0.2751, 0.6344, 0.2657, 0.6231, 0.2708, 0.6228, 0.2717, 0.6338, 0.2671, 0.6372, 0.7576, 0.4633, 0.7596, 0.4634, 0.7466, 0.5396, 0.7455, 0.5357, 0.4562, 0.6128, 0.4698, 0.6156, 0.4617, 0.6389, 0.4537, 0.6349, 0.271, 0.623, 0.278, 0.6239, 0.2751, 0.6344, 0.2717, 0.6338, 0.7436, 0.4748, 0.7452, 0.475, 0.7436, 0.5523, 0.7418, 0.5559, 0.4699, 0.6152, 0.4781, 0.6191, 0.4652, 0.6443, 0.4617, 0.6389, 0.4537, 0.6349, 0.4617, 0.6389, 0.4652, 0.6443, 0.4493, 0.6374, 0.3552, 0.6057, 0.3682, 0.6003, 0.3655, 0.6355, 0.3587, 0.6372, 0.4164, 0.5905, 0.4269, 0.5991, 0.4142, 0.6249, 0.4068, 0.6188, 0.6143, 0.7266, 0.6679, 0.7276, 0.6631, 0.857, 0.6152, 0.8483, 0.2452, 0.7673, 0.2945, 0.7633, 0.2889, 0.8872, 0.2449, 0.8825, 0.1252, 0.6328, 0.1362, 0.6335, 0.1299, 0.6579, 0.1218, 0.6564, 0.656, 0.5848, 0.6671, 0.5868, 0.6631, 0.6068, 0.6561, 0.6043, 0.4068, 0.6188, 0.4142, 0.6249, 0.4006, 0.6398, 0.3992, 0.6346, 0.3587, 0.6372, 0.3655, 0.6355, 0.3594, 0.6577, 0.3563, 0.6542, 0.3914, 0.6328, 0.3992, 0.6346, 0.4006, 0.6398, 0.388, 0.6373, 0.439, 0.5403, 0.4471, 0.5536, 0.4269, 0.5991, 0.4164, 0.5905, 0.3398, 0.5359, 0.3634, 0.5276, 0.3682, 0.6003, 0.3552, 0.6057, 0.4773, 0.5935, 0.4854, 0.5981, 0.4781, 0.6191, 0.4699, 0.6152, 0.281, 0.606, 0.2884, 0.6062, 0.2828, 0.625, 0.278, 0.6239, 0.278, 0.6239, 0.2828, 0.625, 0.276, 0.6366, 0.2751, 0.6344, 0.2449, 0.8825, 0.2889, 0.8872, 0.2562, 0.9912, 0.2338, 0.9763, 0.6152, 0.8483, 0.6631, 0.857, 0.6288, 0.9651, 0.6086, 0.9435, 0.5656, 0.9512, 0.6086, 0.9435, 0.6288, 0.9651, 0.5654, 0.9865, 0.5705, 0.9524, 0.5656, 0.9512, 0.5654, 0.9865, 0.5485, 0.9773, 0.6561, 0.6043, 0.6631, 0.6068, 0.6565, 0.6221, 0.6546, 0.6192, 0.1218, 0.6564, 0.1299, 0.6579, 0.1213, 0.6765, 0.119, 0.6734, 0.6497, 0.6196, 0.6546, 0.6192, 0.6565, 0.6221, 0.6483, 0.6228, 0.4924, 0.5725, 0.4901, 0.5802, 0.4854, 0.5981, 0.4773, 0.5935, 0.2842, 0.5824, 0.2943, 0.5867, 0.2884, 0.6062, 0.281, 0.606, 0.2417, 0.6335, 0.2846, 0.6317, 0.2945, 0.7633, 0.2452, 0.7673, 0.5969, 0.5988, 0.6394, 0.5964, 0.6679, 0.7276, 0.6143, 0.7266, 0.6473, 0.543, 0.6663, 0.5439, 0.6671, 0.5868, 0.656, 0.5848, 0.1414, 0.5971, 0.1439, 0.6034, 0.1362, 0.6335, 0.1252, 0.6328, 0.4599, 0.529, 0.4462, 0.5487, 0.4471, 0.5536, 0.439, 0.5403, 0.2925, 0.5617, 0.298, 0.5799, 0.2943, 0.5867, 0.2842, 0.5824, 0.5169, 0.5704, 0.4861, 0.586, 0.4901, 0.5802, 0.4924, 0.5725, 0.2436, 0.5977, 0.2758, 0.6058, 0.2846, 0.6317, 0.2417, 0.6335, 0.647, 0.5302, 0.6688, 0.533, 0.6663, 0.5439, 0.6473, 0.543, 0.7022, 0.4667, 0.7287, 0.466, 0.7186, 0.5063, 0.7098, 0.5013, 0.05259, 0.5414, 0.05603, 0.5505, 0.03943, 0.5536, 0.0411, 0.5436, 0.0411, 0.5436, 0.03943, 0.5536, 0.03209, 0.5511, 0.03954, 0.5442, 0.08804, 0.51, 0.07639, 0.5294, 0.07065, 0.5373, 0.0634, 0.5257, 0.6926, 0.4318, 0.732, 0.4251, 0.7287, 0.466, 0.7022, 0.4667, 0.0634, 0.5257, 0.07065, 0.5373, 0.05603, 0.5505, 0.05259, 0.5414, 0.07602, 0.1813, 0.02775, 0.1661, 0.0745, 0.02864, 0.1144, 0.05649, 0.8067, 0.08014, 0.7765, 0.07859, 0.781, 0.0001484, 0.811, 0.002906, 0.7384, 0.2373, 0.7668, 0.2387, 0.7629, 0.3113, 0.7354, 0.3085, 0.5865, 0.04817, 0.605, 0.003073, 0.6189, 0.01578, 0.586, 0.04627, 0.5785, 0.04931, 0.5832, 0.0001484, 0.605, 0.003073, 0.5865, 0.04817, 0.4527, 0.1745, 0.4142, 0.2035, 0.3958, 0.1864, 0.4354, 0.1538, 0.5785, 0.04931, 0.5084, 0.05169, 0.5015, 0.003092, 0.5832, 0.0001484, 0.5084, 0.05169, 0.4518, 0.07039, 0.4385, 0.02115, 0.5015, 0.003092, 0.4142, 0.2035, 0.3955, 0.2193, 0.3764, 0.2149, 0.3958, 0.1864, 0.8113, 0.1627, 0.7715, 0.1579, 0.7765, 0.07859, 0.8067, 0.08014, 0.4235, 0.3638, 0.3846, 0.366, 0.3856, 0.28, 0.414, 0.2767, 0.7323, 0.1576, 0.7713, 0.1615, 0.7668, 0.2387, 0.7384, 0.2373, 0.04949, 0.308, 0.0001484, 0.3019, 0.02775, 0.1661, 0.07602, 0.1813, 0.414, 0.2767, 0.3856, 0.28, 0.3764, 0.2149, 0.3955, 0.2193, 0.04949, 0.308, 0.04153, 0.4709, 0.0001484, 0.4741, 0.0001484, 0.3019, 0.4235, 0.3638, 0.4204, 0.4249, 0.383, 0.4293, 0.3846, 0.366, 0.3329, 0.5037, 0.3704, 0.4923, 0.3634, 0.5276, 0.3398, 0.5359, 0.7323, 0.1576, 0.7715, 0.1579, 0.7713, 0.1615, 0.6003, 0.5587, 0.6277, 0.5717, 0.6394, 0.5964, 0.5969, 0.5988, 0.4204, 0.4249, 0.4197, 0.4757, 0.3848, 0.4858, 0.383, 0.4293, 0.08804, 0.51, 0.1072, 0.5689, 0.08176, 0.5681, 0.07639, 0.5294, 0.1593, 0.5933, 0.1344, 0.6068, 0.1439, 0.6034, 0.1414, 0.5971])
me_cube.materials.append(mat_material)
me_cube.materials.append(mat_piele)
me_cube.materials.append(None)
me_cube.use_mirror_vertex_groups = False
me_cube.update()
arm_armature_003 = bpy.data.armatures.new('Armature.003')  # bones are not reproduced

# ---- objects
ob_light = bpy.data.objects.new('Light', light_light)
ob_camera = bpy.data.objects.new('Camera', cam_camera)
ob_armature_001 = bpy.data.objects.new('Armature.001', arm_armature_003)
ob_cube = bpy.data.objects.new('Cube', me_cube)

# ---- transforms, parenting, visibility, modifiers, constraints
ob_light.location = (4.076, 1.005, 5.904)
ob_light.rotation_euler = (0.6503, 0.05522, 1.866)
ob_light.lock_rotations_4d = False
ob_light.empty_display_type = 'ARROWS'
ob_light.color = (0.0, 0.0, 0.0, 0.0)
ob_light.lineart.crease_threshold = 0.0
ob_camera.parent = ob_cube
ob_camera.location = (7.359, -6.926, 4.958)
ob_camera.rotation_euler = (1.109, 0.0, 0.8149)
ob_camera.lock_rotations_4d = False
ob_camera.empty_display_type = 'ARROWS'
ob_camera.color = (0.0, 0.0, 0.0, 0.0)
ob_camera.display_type = 'WIRE'
ob_camera.lineart.crease_threshold = 0.0
ob_armature_001.location = (0.1957, 0.4122, 0.3026)
ob_armature_001.show_in_front = True
ob_cube.parent = ob_armature_001
ob_cube.matrix_parent_inverse = Matrix(((1.0, -0.0, 0.0, -0.1957), (-0.0, 1.0, -0.0, -0.4122), (0.0, -0.0, 1.0, -0.3026), (-0.0, 0.0, -0.0, 1.0)))
ob_cube.location = (0.1506, 0.4279, 0.3633)
ob_cube.lock_rotations_4d = False
ob_cube.empty_display_type = 'ARROWS'
ob_cube.lineart.crease_threshold = 0.0
_vg = ob_cube.vertex_groups.new(name='Bone')
for _i, _w in zip([0, 1, 2, 3, 8, 10, 14, 18, 19, 20, 21, 22, 24, 27, 28, 29, 32, 33, 42, 43, 44, 45, 46, 47, 48, 49, 50, 51, 52, 53, 54, 55, 56, 57, 58, 59, 60, 61, 62, 63, 64, 65, 66, 67, 68, 69, 98, 162, 164, 165, 167, 169, 170, 174, 175, 176, 177, 178, 179, 180, 181, 182, 183, 184, 196], [0.748, 0.9194, 0.8942, 0.9857, 0.1188, 0.05571, 0.03378, 0.9626, 0.05191, 0.8043, 0.1363, 0.8176, 1.009, 0.04691, 0.1404, 0.03549, 0.886, 0.2175, 0.2187, 0.2156, 0.3326, 0.8259, 0.8982, 0.8844, 0.3325, 0.548, 0.5614, 0.7994, 0.1917, 0.1889, 0.1854, 0.1828, 0.3417, 0.3346, 0.4557, 0.7646, 0.827, 0.8266, 0.4333, 0.5565, 0.634, 0.7769, 0.3199, 0.3131, 0.3041, 0.2993, 0.09056, 0.9039, 0.9684, 0.1601, 0.1601, 0.005958, 0.9579, 0.9081, 0.5094, 0.569, 0.1753, 0.3507, 0.8287, 0.6142, 0.4535, 0.7723, 0.3311, 0.3106, 0.06102]): _vg.add([_i], _w, 'REPLACE')
_vg = ob_cube.vertex_groups.new(name='Bone.001')
for _i, _w in zip([0, 2, 19, 21, 98, 99, 100, 101, 134, 136, 162, 169, 195, 196, 197, 212], [0.08694, 0.05985, 0.075, 0.1515, 0.8352, 0.9449, 0.7528, 0.8661, 0.03327, 0.0415, 0.06145, 0.2666, 0.0008061, 0.9125, 0.7605, 0.009228]): _vg.add([_i], _w, 'REPLACE')
_vg = ob_cube.vertex_groups.new(name='Bone.002')
for _i, _w in zip([100, 101, 134, 135, 136, 137, 153, 154, 155, 169, 197, 211, 212, 219, 220], [0.06362, 0.05474, 0.9307, 0.9697, 0.899, 0.9423, 0.008725, 0.0211, 0.05106, 0.002651, 0.07747, 0.9587, 0.9154, 0.03012, 0.005324]): _vg.add([_i], _w, 'REPLACE')
_vg = ob_cube.vertex_groups.new(name='Bone.003')
for _i, _w in zip([136, 137, 138, 139, 140, 141, 152, 153, 154, 155, 212, 213, 214, 219, 220], [0.0381, 0.03125, 0.9949, 0.9966, 0.9917, 0.9956, 0.9775, 0.9702, 0.9629, 0.946, 0.04911, 0.9975, 0.9962, 0.9588, 0.9718]): _vg.add([_i], _w, 'REPLACE')
_vg = ob_cube.vertex_groups.new(name='Bone.004')
for _i, _w in zip([0, 1, 2, 5, 8, 9, 10, 11, 12, 13, 14, 16, 18, 19, 20, 21, 22, 26, 27, 28, 29, 30, 31, 32, 33, 42, 43, 44, 45, 46, 47, 48, 49, 50, 51, 52, 53, 54, 55, 56, 57, 58, 59, 60, 61, 62, 63, 64, 65, 66, 67, 68, 69, 96, 97, 98, 100, 101, 162, 165, 166, 167, 169, 170, 174, 175, 176, 177, 178, 179, 180, 181, 182, 183, 184, 195, 197], [0.1437, 0.0634, 0.01975, 0.02913, 0.6981, 0.05276, 0.8635, 0.03933, 0.08809, 0.113, 0.1505, 0.0826, 0.0165, 0.7324, 0.1568, 0.5466, 0.156, 0.2417, 0.2131, 0.5944, 0.619, 0.04611, 0.02021, 0.0868, 0.7038, 0.07762, 0.0772, 0.1146, 0.0753, 0.04231, 0.05927, 0.1158, 0.1865, 0.1725, 0.09983, 0.06821, 0.06717, 0.06549, 0.06453, 0.09592, 0.1026, 0.1141, 0.09778, 0.07266, 0.07251, 0.1334, 0.1886, 0.1193, 0.08639, 0.09249, 0.09605, 0.08957, 0.09236, 0.0525, 0.04756, 0.03302, 0.1354, 0.04444, 0.00752, 0.595, 0.004424, 0.5951, 0.4219, 0.01551, 0.03926, 0.2003, 0.1799, 0.06102, 0.101, 0.07112, 0.1389, 0.1213, 0.08997, 0.097, 0.09278, 0.03337, 0.08829]): _vg.add([_i], _w, 'REPLACE')
_vg = ob_cube.vertex_groups.new(name='Bone.007')
for _i, _w in zip([9, 11, 12, 13, 19, 21, 92, 93, 94, 95, 96, 97, 100, 112, 113, 114, 115, 116, 117, 129, 130, 132, 166, 169, 194, 195, 197, 202, 203], [0.093, 0.07179, 0.1334, 0.1676, 0.07654, 0.08238, 0.6959, 0.7829, 0.8306, 0.7703, 0.911, 0.8742, 0.003061, 0.2779, 0.8171, 0.8403, 0.2773, 0.9613, 0.8906, 0.03951, 0.0231, 0.00861, 0.2948, 0.2344, 0.7833, 0.9193, 0.05817, 0.5098, 0.9704]): _vg.add([_i], _w, 'REPLACE')
_vg = ob_cube.vertex_groups.new(name='Bone.006')
for _i, _w in zip([92, 95, 112, 113, 114, 115, 117, 128, 131, 194, 202], [0.1181, 0.05683, 0.6121, 0.09366, 0.09744, 0.6461, 0.07367, 0.02873, 0.01019, 0.03233, 0.4509]): _vg.add([_i], _w, 'REPLACE')
_vg = ob_cube.vertex_groups.new(name='Bone.005')
for _i, _w in zip([112, 113, 114, 115, 117, 128, 129, 130, 131, 132, 133, 156, 157, 158, 159, 160, 161, 202, 209, 210, 221, 222], [0.09432, 0.07473, 0.05019, 0.06532, 0.008209, 0.9387, 0.945, 0.9537, 0.9527, 0.9689, 0.9743, 0.9891, 0.9806, 0.9883, 0.9933, 0.9978, 0.9968, 0.01648, 0.9605, 0.9854, 0.9935, 0.9994]): _vg.add([_i], _w, 'REPLACE')
_vg = ob_cube.vertex_groups.new(name='Bone.008')
for _i, _w in zip([5, 7, 8, 9, 10, 11, 12, 13, 14, 15, 16, 17, 19, 20, 21, 26, 27, 28, 29, 30, 31, 33, 34, 35, 38, 39, 42, 43, 44, 45, 46, 47, 48, 49, 50, 51, 52, 53, 54, 55, 56, 57, 58, 59, 60, 61, 62, 63, 64, 65, 66, 67, 68, 69, 86, 87, 88, 89, 90, 92, 93, 94, 95, 97, 165, 166, 167, 172, 174, 175, 176, 177, 178, 179, 180, 181, 182, 183, 184, 192, 194], [0.1709, 0.1265, 0.1426, 0.6024, 0.06878, 0.6606, 0.6471, 0.5726, 0.6059, 0.07687, 0.8105, 0.07308, 0.0466, 0.009085, 0.05891, 0.5325, 0.566, 0.198, 0.2382, 0.1077, 0.08492, 0.0446, 0.1063, 0.067, 0.08776, 0.05616, 0.479, 0.492, 0.4415, 0.08129, 0.04103, 0.04146, 0.437, 0.2198, 0.2211, 0.08252, 0.4817, 0.4901, 0.4865, 0.493, 0.4253, 0.4287, 0.3378, 0.1107, 0.08092, 0.08139, 0.3371, 0.2034, 0.1975, 0.1101, 0.4345, 0.4421, 0.4409, 0.4469, 0.08073, 0.05659, 0.053, 0.07864, 0.002771, 0.1067, 0.1544, 0.1279, 0.1035, 0.01751, 0.2254, 0.3927, 0.2254, 0.05254, 0.02684, 0.2497, 0.2108, 0.4963, 0.4202, 0.08079, 0.1975, 0.3318, 0.1107, 0.4301, 0.4398, 0.02185, 0.09851]): _vg.add([_i], _w, 'REPLACE')
_vg = ob_cube.vertex_groups.new(name='Bone.011')
for _i, _w in zip([9, 11, 12, 13, 15, 17, 86, 87, 88, 89, 90, 91, 92, 93, 94, 95, 106, 107, 108, 109, 110, 111, 166, 168, 191, 192, 193, 194, 201], [0.1284, 0.1258, 0.07273, 0.07347, 0.08095, 0.07646, 0.7993, 0.8697, 0.8746, 0.809, 0.7802, 0.8441, 0.003001, 0.01073, 0.0008734, 0.002253, 0.03182, 0.02354, 0.01887, 0.02834, 0.03507, 0.03365, 0.2418, 0.1984, 0.001382, 0.8986, 0.8053, 0.06063, 0.02927]): _vg.add([_i], _w, 'REPLACE')
_vg = ob_cube.vertex_groups.new(name='Bone.010')
for _i, _w in zip([86, 87, 88, 89, 90, 91, 106, 107, 108, 109, 110, 111, 146, 147, 148, 149, 150, 151, 192, 193, 200, 201, 218], [0.06615, 0.03241, 0.02796, 0.06292, 0.06726, 0.04429, 0.8993, 0.9267, 0.9305, 0.9035, 0.8995, 0.9153, 0.03226, 0.03453, 0.03538, 0.02977, 0.03668, 0.03014, 0.01789, 0.05837, 0.95, 0.9122, 0.02395]): _vg.add([_i], _w, 'REPLACE')
_vg = ob_cube.vertex_groups.new(name='Bone.009')
for _i, _w in zip([106, 107, 108, 109, 110, 111, 122, 123, 124, 125, 126, 127, 146, 147, 148, 149, 150, 151, 200, 201, 206, 207, 208, 217, 218], [0.05328, 0.01543, 0.01359, 0.05136, 0.05012, 0.02477, 0.9983, 0.9978, 0.9956, 0.9954, 0.9962, 0.9953, 0.9568, 0.9554, 0.9555, 0.9586, 0.9545, 0.958, 0.0005853, 0.03301, 0.9993, 0.9989, 0.9985, 0.9777, 0.9611]): _vg.add([_i], _w, 'REPLACE')
_vg = ob_cube.vertex_groups.new(name='Bone.012')
for _i, _w in zip([4, 6, 11, 12, 14, 15, 17, 23, 25, 26, 27, 28, 29, 30, 31, 36, 37, 41, 70, 71, 72, 82, 83, 84, 85, 90, 91, 163, 168, 171, 185, 190, 191, 193], [0.7746, 0.7824, 0.07074, 0.01853, 0.008715, 0.1429, 0.7043, 0.7059, 0.2117, 0.1655, 0.1382, 0.03776, 0.07001, 0.7139, 0.8272, 0.017, 0.1219, 0.03457, 0.114, 0.07444, 0.01554, 0.09471, 0.09607, 0.02825, 0.07782, 0.01704, 0.06187, 0.8039, 0.4115, 0.5508, 0.1291, 0.09206, 0.05937, 0.05786]): _vg.add([_i], _w, 'REPLACE')
_vg = ob_cube.vertex_groups.new(name='Bone.015')
for _i, _w in zip([4, 6, 9, 13, 15, 17, 82, 83, 84, 85, 90, 102, 103, 104, 105, 163, 168, 171, 190, 191, 193, 198, 199], [0.1114, 0.1604, 0.07775, 0.02226, 0.6558, 0.118, 0.8492, 0.8336, 0.8641, 0.858, 0.07901, 0.01379, 0.01709, 0.02862, 0.0006917, 0.1156, 0.3324, 0.01144, 0.853, 0.8604, 0.06084, 0.008995, 0.005237]): _vg.add([_i], _w, 'REPLACE')
_vg = ob_cube.vertex_groups.new(name='Bone.014')
for _i, _w in zip([82, 83, 84, 85, 102, 103, 104, 105, 142, 144, 145, 190, 191, 198, 199, 215, 216], [0.03119, 0.05636, 0.06507, 0.0301, 0.9356, 0.9135, 0.9101, 0.9517, 0.01462, 0.03331, 0.02799, 0.03751, 0.04206, 0.93, 0.9415, 0.01712, 0.004022]): _vg.add([_i], _w, 'REPLACE')
_vg = ob_cube.vertex_groups.new(name='Bone.013')
for _i, _w in zip([102, 103, 104, 118, 119, 120, 121, 142, 143, 144, 145, 198, 199, 204, 205, 215, 216], [0.007044, 0.04794, 0.04459, 0.9975, 0.9964, 0.9963, 0.9987, 0.9665, 0.9763, 0.9565, 0.9594, 0.02411, 0.006302, 0.9988, 0.9993, 0.9652, 0.972]): _vg.add([_i], _w, 'REPLACE')
_vg = ob_cube.vertex_groups.new(name='Bone.016')
for _i, _w in zip([5, 7, 8, 14, 16, 23, 25, 34, 35, 36, 37, 38, 39, 40, 41, 42, 43, 44, 48, 49, 50, 52, 53, 54, 55, 56, 57, 58, 59, 62, 63, 64, 65, 66, 67, 68, 69, 72, 73, 74, 75, 171, 172, 173, 175, 176, 177, 178, 180, 181, 182, 183, 184], [0.7357, 0.8522, 0.007385, 0.1626, 0.08333, 0.1582, 0.08865, 0.8384, 0.9151, 0.4642, 0.8194, 0.8666, 0.9251, 0.5599, 0.9148, 0.2163, 0.2115, 0.104, 0.1113, 0.03685, 0.03377, 0.2509, 0.25, 0.2557, 0.2557, 0.1326, 0.1305, 0.08845, 0.001367, 0.09313, 0.04893, 0.04387, 0.0003267, 0.1485, 0.145, 0.1606, 0.1575, 0.01134, 0.02477, 0.03366, 0.0519, 0.02785, 0.9254, 0.9528, 0.02676, 0.0258, 0.2624, 0.1242, 0.04451, 0.0901, 0.00131, 0.1377, 0.1525]): _vg.add([_i], _w, 'REPLACE')
_vg = ob_cube.vertex_groups.new(name='Bone.018')
for _i, _w in zip([4, 5, 23, 25, 30, 36, 37, 40, 41, 70, 71, 72, 73, 74, 75, 76, 77, 78, 80, 81, 171, 173, 185, 186, 189], [0.0499, 0.002055, 0.007789, 0.6051, 0.08857, 0.4775, 0.01768, 0.4147, 0.01542, 0.1354, 0.2369, 0.7271, 0.4905, 0.8269, 0.7643, 0.00294, 0.0537, 0.05673, 0.1139, 0.08296, 0.1031, 0.03193, 0.07383, 0.9436, 0.03276]): _vg.add([_i], _w, 'REPLACE')
_vg = ob_cube.vertex_groups.new(name='Bone.017')
for _i, _w in zip([23, 25, 70, 71, 72, 73, 74, 75, 76, 77, 78, 79, 80, 81, 163, 171, 185, 186, 187, 188, 189], [0.07463, 0.05526, 0.7529, 0.6647, 0.2044, 0.447, 0.1148, 0.1737, 0.9566, 0.9228, 0.9341, 0.9703, 0.8757, 0.9106, 0.0305, 0.2645, 0.7847, 0.01922, 0.9731, 0.9782, 0.9562]): _vg.add([_i], _w, 'REPLACE')
_m = ob_cube.modifiers.new('Subdivision', 'SUBSURF')
_m = ob_cube.modifiers.new('Armature', 'ARMATURE')
_m.object = ob_armature_001
_m = ob_cube.modifiers.new('Shrinkwrap', 'SHRINKWRAP')

# ---- collection membership
col_collection.objects.link(ob_light)
col_collection.objects.link(ob_camera)
col_collection.objects.link(ob_armature_001)
col_collection.objects.link(ob_cube)

# ---- scene / render settings (as saved in the file)
scene.camera = ob_camera
scene.frame_start = 1; scene.frame_end = 250; scene.frame_set(152)
scene.render.engine = 'BLENDER_EEVEE_NEXT'
bpy.context.view_layer.update()
